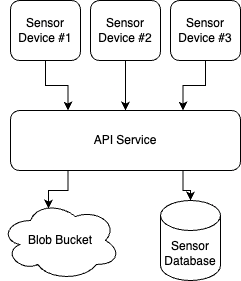

The diagram above was exported from draw.io. Its source (the exported page's mxGraphModel, read from the mxfile embedded in the PNG):
<mxGraphModel dx="1588" dy="1320" grid="1" gridSize="10" guides="1" tooltips="1" connect="1" arrows="1" fold="1" page="1" pageScale="1" pageWidth="850" pageHeight="1100" math="0" shadow="0">
  <root>
    <mxCell id="0" />
    <mxCell id="1" parent="0" />
    <mxCell id="2" value="Sensor Database" style="shape=cylinder3;whiteSpace=wrap;html=1;boundedLbl=1;backgroundOutline=1;size=15;" vertex="1" parent="1">
      <mxGeometry x="830" y="360" width="60" height="80" as="geometry" />
    </mxCell>
    <mxCell id="3" value="Blob Bucket" style="ellipse;shape=cloud;whiteSpace=wrap;html=1;" vertex="1" parent="1">
      <mxGeometry x="670" y="360" width="120" height="80" as="geometry" />
    </mxCell>
    <mxCell id="4" style="edgeStyle=orthogonalEdgeStyle;rounded=0;orthogonalLoop=1;jettySize=auto;html=1;exitX=0.75;exitY=1;exitDx=0;exitDy=0;" edge="1" source="5" target="2" parent="1">
      <mxGeometry relative="1" as="geometry" />
    </mxCell>
    <mxCell id="5" value="API Service" style="rounded=1;whiteSpace=wrap;html=1;" vertex="1" parent="1">
      <mxGeometry x="680" y="270" width="230" height="60" as="geometry" />
    </mxCell>
    <mxCell id="6" style="edgeStyle=orthogonalEdgeStyle;rounded=0;orthogonalLoop=1;jettySize=auto;html=1;exitX=0.5;exitY=1;exitDx=0;exitDy=0;entryX=0.25;entryY=0;entryDx=0;entryDy=0;" edge="1" source="7" target="5" parent="1">
      <mxGeometry relative="1" as="geometry" />
    </mxCell>
    <mxCell id="7" value="Sensor Device #1" style="rounded=1;whiteSpace=wrap;html=1;" vertex="1" parent="1">
      <mxGeometry x="680" y="160" width="70" height="60" as="geometry" />
    </mxCell>
    <mxCell id="8" style="edgeStyle=orthogonalEdgeStyle;rounded=0;orthogonalLoop=1;jettySize=auto;html=1;exitX=0.5;exitY=1;exitDx=0;exitDy=0;" edge="1" source="9" target="5" parent="1">
      <mxGeometry relative="1" as="geometry" />
    </mxCell>
    <mxCell id="9" value="Sensor Device #2" style="rounded=1;whiteSpace=wrap;html=1;" vertex="1" parent="1">
      <mxGeometry x="760" y="160" width="70" height="60" as="geometry" />
    </mxCell>
    <mxCell id="10" style="edgeStyle=orthogonalEdgeStyle;rounded=0;orthogonalLoop=1;jettySize=auto;html=1;exitX=0.5;exitY=1;exitDx=0;exitDy=0;entryX=0.75;entryY=0;entryDx=0;entryDy=0;" edge="1" source="11" target="5" parent="1">
      <mxGeometry relative="1" as="geometry" />
    </mxCell>
    <mxCell id="11" value="Sensor Device #3" style="rounded=1;whiteSpace=wrap;html=1;" vertex="1" parent="1">
      <mxGeometry x="840" y="160" width="70" height="60" as="geometry" />
    </mxCell>
    <mxCell id="12" style="edgeStyle=orthogonalEdgeStyle;rounded=0;orthogonalLoop=1;jettySize=auto;html=1;exitX=0.25;exitY=1;exitDx=0;exitDy=0;entryX=0.4;entryY=0.1;entryDx=0;entryDy=0;entryPerimeter=0;" edge="1" source="5" target="3" parent="1">
      <mxGeometry relative="1" as="geometry" />
    </mxCell>
  </root>
</mxGraphModel>